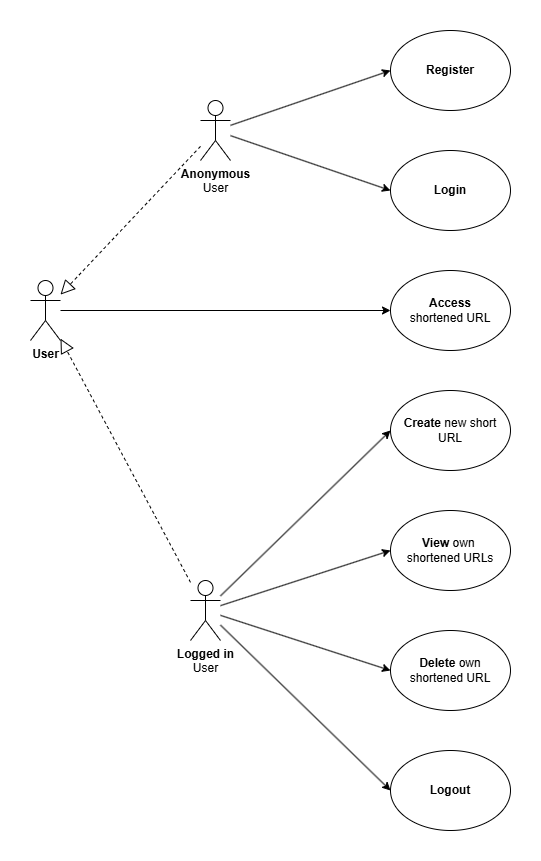

The diagram above was exported from draw.io. Its source (the exported page's mxGraphModel, read from the mxfile embedded in the PNG):
<mxGraphModel dx="996" dy="1200" grid="1" gridSize="10" guides="1" tooltips="1" connect="1" arrows="1" fold="1" page="1" pageScale="1" pageWidth="827" pageHeight="1169" math="0" shadow="0">
  <root>
    <mxCell id="0" />
    <mxCell id="1" parent="0" />
    <mxCell id="2" value="&lt;b&gt;Anonymous&lt;/b&gt;&lt;div&gt;User&lt;/div&gt;" style="shape=umlActor;verticalLabelPosition=bottom;verticalAlign=top;html=1;outlineConnect=0;" vertex="1" parent="1">
      <mxGeometry x="290" y="150" width="30" height="60" as="geometry" />
    </mxCell>
    <mxCell id="3" value="&lt;b&gt;Access&lt;/b&gt;&lt;div&gt;shortened URL&lt;/div&gt;" style="ellipse;whiteSpace=wrap;html=1;" vertex="1" parent="1">
      <mxGeometry x="480" y="320" width="120" height="80" as="geometry" />
    </mxCell>
    <mxCell id="4" value="&lt;b&gt;Register&lt;/b&gt;" style="ellipse;whiteSpace=wrap;html=1;" vertex="1" parent="1">
      <mxGeometry x="480" y="80" width="120" height="80" as="geometry" />
    </mxCell>
    <mxCell id="5" value="&lt;b&gt;Login&lt;/b&gt;" style="ellipse;whiteSpace=wrap;html=1;" vertex="1" parent="1">
      <mxGeometry x="480" y="200" width="120" height="80" as="geometry" />
    </mxCell>
    <mxCell id="6" value="&lt;b&gt;Create &lt;/b&gt;new short URL" style="ellipse;whiteSpace=wrap;html=1;" vertex="1" parent="1">
      <mxGeometry x="480" y="440" width="120" height="80" as="geometry" />
    </mxCell>
    <mxCell id="7" value="&lt;b&gt;View &lt;/b&gt;own&amp;nbsp;&lt;div&gt;shortened URLs&lt;/div&gt;" style="ellipse;whiteSpace=wrap;html=1;" vertex="1" parent="1">
      <mxGeometry x="480" y="560" width="120" height="80" as="geometry" />
    </mxCell>
    <mxCell id="8" value="&lt;b&gt;Delete&amp;nbsp;&lt;/b&gt;own shortened URL" style="ellipse;whiteSpace=wrap;html=1;" vertex="1" parent="1">
      <mxGeometry x="480" y="680" width="120" height="80" as="geometry" />
    </mxCell>
    <mxCell id="9" style="rounded=0;orthogonalLoop=1;jettySize=auto;html=1;entryX=0;entryY=0.5;entryDx=0;entryDy=0;" edge="1" source="10" target="20" parent="1">
      <mxGeometry relative="1" as="geometry" />
    </mxCell>
    <mxCell id="10" value="&lt;div&gt;&lt;span style=&quot;background-color: transparent; color: light-dark(rgb(0, 0, 0), rgb(255, 255, 255));&quot;&gt;&lt;b&gt;Logged in&lt;/b&gt;&lt;/span&gt;&lt;/div&gt;&lt;span style=&quot;background-color: transparent; color: light-dark(rgb(0, 0, 0), rgb(255, 255, 255));&quot;&gt;User&lt;/span&gt;" style="shape=umlActor;verticalLabelPosition=bottom;verticalAlign=top;html=1;outlineConnect=0;" vertex="1" parent="1">
      <mxGeometry x="280" y="630" width="30" height="60" as="geometry" />
    </mxCell>
    <mxCell id="11" style="edgeStyle=orthogonalEdgeStyle;rounded=0;orthogonalLoop=1;jettySize=auto;html=1;" edge="1" source="12" target="3" parent="1">
      <mxGeometry relative="1" as="geometry" />
    </mxCell>
    <mxCell id="12" value="&lt;span style=&quot;background-color: transparent; color: light-dark(rgb(0, 0, 0), rgb(255, 255, 255));&quot;&gt;&lt;b&gt;User&lt;/b&gt;&lt;/span&gt;" style="shape=umlActor;verticalLabelPosition=bottom;verticalAlign=top;html=1;outlineConnect=0;" vertex="1" parent="1">
      <mxGeometry x="120" y="330" width="30" height="60" as="geometry" />
    </mxCell>
    <mxCell id="13" value="" style="endArrow=classic;html=1;rounded=0;entryX=0;entryY=0.5;entryDx=0;entryDy=0;" edge="1" source="2" target="4" parent="1">
      <mxGeometry width="50" height="50" relative="1" as="geometry">
        <mxPoint x="560" y="460" as="sourcePoint" />
        <mxPoint x="610" y="410" as="targetPoint" />
      </mxGeometry>
    </mxCell>
    <mxCell id="14" value="" style="endArrow=classic;html=1;rounded=0;entryX=0;entryY=0.5;entryDx=0;entryDy=0;" edge="1" source="2" target="5" parent="1">
      <mxGeometry width="50" height="50" relative="1" as="geometry">
        <mxPoint x="440" y="255" as="sourcePoint" />
        <mxPoint x="603" y="220" as="targetPoint" />
      </mxGeometry>
    </mxCell>
    <mxCell id="15" value="" style="endArrow=classic;html=1;rounded=0;entryX=0;entryY=0.5;entryDx=0;entryDy=0;" edge="1" source="10" target="6" parent="1">
      <mxGeometry width="50" height="50" relative="1" as="geometry">
        <mxPoint x="560" y="560" as="sourcePoint" />
        <mxPoint x="610" y="510" as="targetPoint" />
      </mxGeometry>
    </mxCell>
    <mxCell id="16" value="" style="endArrow=classic;html=1;rounded=0;entryX=0;entryY=0.5;entryDx=0;entryDy=0;" edge="1" source="10" target="7" parent="1">
      <mxGeometry width="50" height="50" relative="1" as="geometry">
        <mxPoint x="580" y="787" as="sourcePoint" />
        <mxPoint x="762" y="640" as="targetPoint" />
      </mxGeometry>
    </mxCell>
    <mxCell id="17" value="" style="endArrow=classic;html=1;rounded=0;entryX=0;entryY=0.5;entryDx=0;entryDy=0;" edge="1" source="10" target="8" parent="1">
      <mxGeometry width="50" height="50" relative="1" as="geometry">
        <mxPoint x="770" y="790" as="sourcePoint" />
        <mxPoint x="933" y="825" as="targetPoint" />
      </mxGeometry>
    </mxCell>
    <mxCell id="18" value="" style="endArrow=block;dashed=1;endFill=0;endSize=12;html=1;rounded=0;" edge="1" source="10" target="12" parent="1">
      <mxGeometry width="160" relative="1" as="geometry">
        <mxPoint x="510" y="430" as="sourcePoint" />
        <mxPoint x="670" y="430" as="targetPoint" />
      </mxGeometry>
    </mxCell>
    <mxCell id="19" value="" style="endArrow=block;dashed=1;endFill=0;endSize=12;html=1;rounded=0;" edge="1" source="2" target="12" parent="1">
      <mxGeometry width="160" relative="1" as="geometry">
        <mxPoint x="450" y="710" as="sourcePoint" />
        <mxPoint x="450" y="450" as="targetPoint" />
      </mxGeometry>
    </mxCell>
    <mxCell id="20" value="&lt;b&gt;Logout&lt;/b&gt;" style="ellipse;whiteSpace=wrap;html=1;" vertex="1" parent="1">
      <mxGeometry x="480" y="800" width="120" height="80" as="geometry" />
    </mxCell>
  </root>
</mxGraphModel>